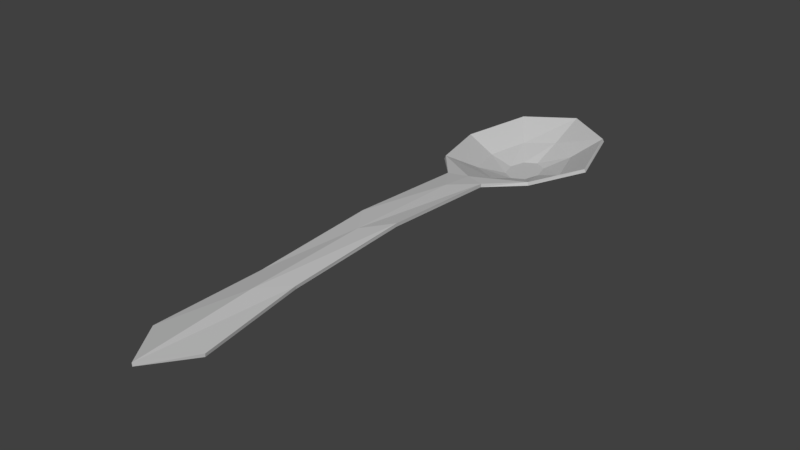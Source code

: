 # Source: spoon.blend  (saved by Blender 2.78.0; exported with 4.5.12 LTS)
import bpy
from mathutils import Matrix  # noqa: F401  (used for matrix-valued properties, if any)

bpy.ops.wm.read_factory_settings(use_empty=True)
scene = bpy.context.scene
scene.name = 'Scene'

# ---- collections
col_collection_1 = bpy.data.collections.new('Collection 1'); scene.collection.children.link(col_collection_1)

# ---- materials (node trees are filled in below, after node groups)
mat_spoonmaterial = bpy.data.materials.new('SpoonMaterial')
mat_spoonmaterial.alpha_threshold = 0.0
mat_spoonmaterial.use_transparent_shadow = False
mat_spoonmaterial.diffuse_color = (0.5489, 0.5489, 0.5489, 1.0)
mat_spoonmaterial.roughness = 0.5

# ---- material node trees

# ---- world
world_world = bpy.data.worlds.new('World'); scene.world = world_world
world_world.color = (0.05088, 0.05088, 0.05088)
world_world.use_sun_shadow = False
world_world.sun_shadow_jitter_overblur = 0.0
world_world.cycles.sampling_method = 'MANUAL'

# ---- meshes
me_circle = bpy.data.meshes.new('Circle')
me_circle.from_pydata([(0.0, 1.4, -0.001318), (-0.7071, 0.9899, -0.02645), (-1.0, -6.418e-08, -0.09036), (-0.7071, -0.9899, -0.02645), (8.742e-08, -1.4, -0.001318), (0.7071, -0.9899, -0.02645), (1.0, 1.371e-08, -0.09036), (0.7071, 0.9899, -0.02645), (-0.2828, -1.49, 0.0), (7.351e-08, -1.9, 0.0504), (0.2828, -1.49, 0.0), (-0.4243, -6.538, -0.09439), (7.63e-08, -7.153, -0.07262), (0.4243, -6.538, -0.09439), (0.2828, -5.048, 0.0), (7.351e-08, -5.458, 0.04225), (-0.2828, -5.048, 0.0), (0.2828, -3.269, 0.09865), (7.351e-08, -3.679, 0.09865), (-0.2828, -3.269, 0.09865), (-0.4215, 0.5901, -0.2676), (3.009e-09, 0.8345, -0.2324), (-0.5961, -3.826e-08, -0.3066), (-0.4215, -0.5901, -0.2676), (5.512e-08, -0.8345, -0.2324), (0.4215, -0.5901, -0.2676), (0.5961, 8.175e-09, -0.3066), (0.4215, 0.5901, -0.2676), (-0.1733, 0.2427, -0.4048), (1.237e-09, 0.3432, -0.4048), (-0.2451, -6.957e-09, -0.4048), (-0.1733, -0.2427, -0.4048), (2.267e-08, -0.3432, -0.4048), (0.1733, -0.2427, -0.4048), (0.2451, 1.214e-08, -0.4048), (0.1733, 0.2427, -0.4048), (0.0, 1.42, -0.04723), (-0.7217, 1.006, -0.07155), (-1.024, -6.418e-08, -0.1345), (-0.7199, -1.004, -0.07256), (8.742e-08, -1.409, -0.05048), (0.7199, -1.004, -0.07256), (1.024, 1.371e-08, -0.1345), (0.7217, 1.006, -0.07155), (-0.2819, -1.493, -0.04988), (7.351e-08, -1.902, 0.0004502), (0.2819, -1.493, -0.04988), (-0.4157, -6.536, -0.1436), (7.63e-08, -7.151, -0.1225), (0.4157, -6.536, -0.1436), (0.2756, -5.046, -0.04942), (7.351e-08, -5.456, -0.007672), (-0.2756, -5.046, -0.04942), (0.2803, -3.27, 0.04873), (7.351e-08, -3.678, 0.04867), (-0.2803, -3.27, 0.04873), (-0.4358, 0.6035, -0.3136), (3.009e-09, 0.853, -0.2788), (-0.6161, -3.826e-08, -0.3524), (-0.4358, -0.6035, -0.3136), (5.512e-08, -0.853, -0.2788), (0.4358, -0.6035, -0.3136), (0.6161, 8.175e-09, -0.3524), (0.4358, 0.6035, -0.3136), (-0.1803, 0.2492, -0.4539), (1.237e-09, 0.3537, -0.4537), (-0.254, -6.957e-09, -0.4541), (-0.1803, -0.2492, -0.4539), (2.267e-08, -0.3537, -0.4537), (0.1803, -0.2492, -0.4539), (0.254, 1.214e-08, -0.4541), (0.1803, 0.2492, -0.4539)], [], [(6, 7, 27, 26), (5, 4, 9, 10), (4, 3, 8, 9), (14, 15, 12, 13), (15, 16, 11, 12), (18, 19, 16, 15), (17, 18, 15, 14), (10, 9, 18, 17), (9, 8, 19, 18), (21, 20, 28, 29), (4, 5, 25, 24), (2, 3, 23, 22), (0, 1, 20, 21), (7, 0, 21, 27), (5, 6, 26, 25), (3, 4, 24, 23), (1, 2, 22, 20), (28, 30, 31, 32, 33, 34, 35, 29), (27, 21, 29, 35), (25, 26, 34, 33), (23, 24, 32, 31), (20, 22, 30, 28), (26, 27, 35, 34), (24, 25, 33, 32), (22, 23, 31, 30), (42, 62, 63, 43), (41, 46, 45, 40), (40, 45, 44, 39), (50, 49, 48, 51), (51, 48, 47, 52), (54, 51, 52, 55), (53, 50, 51, 54), (46, 53, 54, 45), (45, 54, 55, 44), (57, 65, 64, 56), (40, 60, 61, 41), (38, 58, 59, 39), (36, 57, 56, 37), (43, 63, 57, 36), (41, 61, 62, 42), (39, 59, 60, 40), (37, 56, 58, 38), (64, 65, 71, 70, 69, 68, 67, 66), (63, 71, 65, 57), (61, 69, 70, 62), (59, 67, 68, 60), (56, 64, 66, 58), (62, 70, 71, 63), (60, 68, 69, 61), (58, 66, 67, 59), (1, 0, 36, 37), (2, 1, 37, 38), (3, 2, 38, 39), (6, 5, 41, 42), (7, 6, 42, 43), (0, 7, 43, 36), (5, 10, 46, 41), (8, 3, 39, 44), (12, 11, 47, 48), (13, 12, 48, 49), (10, 17, 53, 46), (11, 16, 52, 47), (14, 13, 49, 50), (16, 19, 55, 52), (17, 14, 50, 53), (19, 8, 44, 55)])
me_circle.materials.append(mat_spoonmaterial)
me_circle.use_remesh_preserve_volume = False
me_circle.use_remesh_preserve_attributes = False
me_circle.use_mirror_vertex_groups = False
me_circle.update()

# ---- objects
ob_spoon = bpy.data.objects.new('Spoon', me_circle)

# ---- transforms, parenting, visibility, modifiers, constraints
ob_spoon.location = (0.0, 0.0, 0.0)
ob_spoon.lineart.crease_threshold = 0.0

# ---- collection membership
col_collection_1.objects.link(ob_spoon)

# ---- scene / render settings (as saved in the file)
scene.frame_start = 1; scene.frame_end = 250; scene.frame_set(1)
scene.render.engine = 'BLENDER_EEVEE_NEXT'
scene.render.resolution_percentage = 50
scene.render.dither_intensity = 0.0
scene.cycles.use_denoising = False
scene.cycles.samples = 128
scene.cycles.sampling_pattern = 'TABULATED_SOBOL'
scene.cycles.light_sampling_threshold = 0.0
scene.cycles.use_adaptive_sampling = False
scene.cycles.use_light_tree = False
scene.cycles.blur_glossy = 0.0
scene.cycles.sample_clamp_indirect = 0.0
scene.view_settings.view_transform = 'Standard'
bpy.context.view_layer.update()

# ---- added for rendering (the .blend has no active camera and no usable light): camera, sun
cam_auto = bpy.data.cameras.new('AutoCamera')
cam_auto.lens = 50.0
cam_auto.sensor_width = 36.0
cam_auto.clip_end = 1000.0
ob_auto_camera = bpy.data.objects.new('AutoCamera', cam_auto)
scene.collection.objects.link(ob_auto_camera)
ob_auto_camera.location = (8.17116, -12.6722, 6.35923)
ob_auto_camera.rotation_euler = (1.09748, -7.21219e-08, 0.694738)
scene.camera = ob_auto_camera
light_auto_sun = bpy.data.lights.new('AutoSun', 'SUN')
light_auto_sun.energy = 3.0
light_auto_sun.angle = 0.0523599
ob_auto_sun = bpy.data.objects.new('AutoSun', light_auto_sun)
scene.collection.objects.link(ob_auto_sun)
ob_auto_sun.rotation_euler = (0.872665, 0.174533, 0.523599)
bpy.context.view_layer.update()
